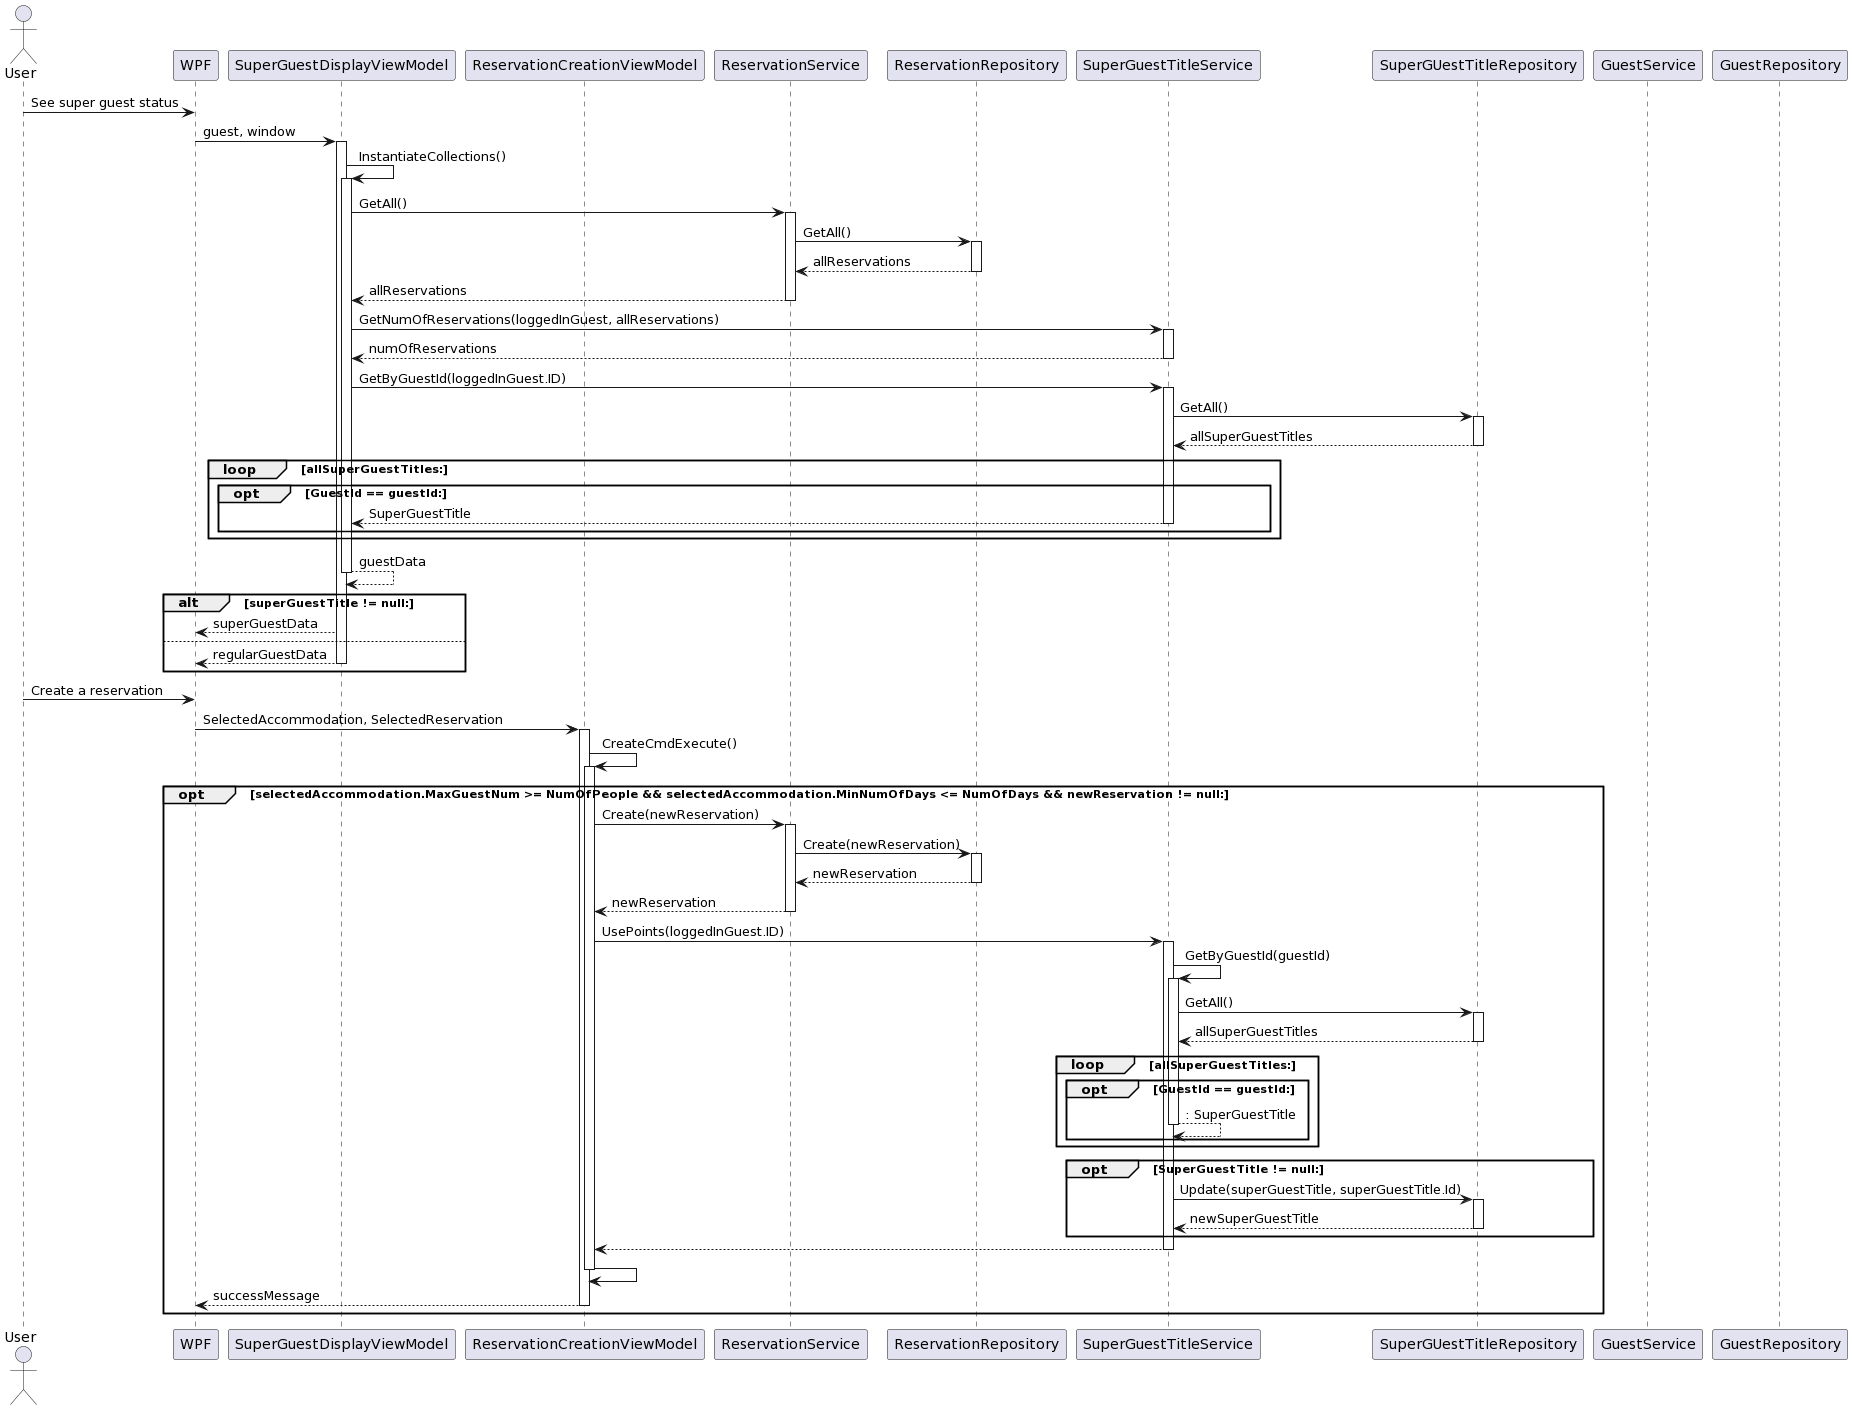

The diagram above was rendered by PlantUML. Its source (embedded in the PNG):
@startuml
Actor User as U
Participant WPF as W
Participant SuperGuestDisplayViewModel as SGDVM
Participant ReservationCreationViewModel as RCVM
Participant ReservationService as RS
Participant ReservationRepository as RR
Participant SuperGuestTitleService as SGTS
Participant SuperGUestTitleRepository as SGTR
Participant GuestService as GS
Participant GuestRepository as GR

U -> W: See super guest status
W -> SGDVM++: guest, window

SGDVM -> SGDVM++: InstantiateCollections()
SGDVM -> RS++: GetAll()
RS -> RR++: GetAll()
RR --> RS--: allReservations
RS --> SGDVM--: allReservations
SGDVM -> SGTS++: GetNumOfReservations(loggedInGuest, allReservations)
SGTS --> SGDVM--: numOfReservations
SGDVM -> SGTS++: GetByGuestId(loggedInGuest.ID)
SGTS -> SGTR++: GetAll()
SGTR --> SGTS--: allSuperGuestTitles
loop allSuperGuestTitles: 
     opt GuestId == guestId:
        SGTS --> SGDVM--: SuperGuestTitle
     end
end
return guestData
alt superGuestTitle != null:
     SGDVM --> W: superGuestData
else 
     SGDVM --> W--: regularGuestData
end

U -> W: Create a reservation
W -> RCVM++: SelectedAccommodation, SelectedReservation
RCVM -> RCVM++: CreateCmdExecute()
opt selectedAccommodation.MaxGuestNum >= NumOfPeople && selectedAccommodation.MinNumOfDays <= NumOfDays && newReservation != null:
RCVM -> RS++: Create(newReservation)
RS -> RR++: Create(newReservation)
RR --> RS--: newReservation
RS --> RCVM--: newReservation 
RCVM -> SGTS++: UsePoints(loggedInGuest.ID)
SGTS -> SGTS++: GetByGuestId(guestId)
SGTS -> SGTR++: GetAll()
SGTR --> SGTS--: allSuperGuestTitles
loop allSuperGuestTitles: 
     opt GuestId == guestId:
        return: SuperGuestTitle
     end
end
opt SuperGuestTitle != null:
     SGTS -> SGTR++: Update(superGuestTitle, superGuestTitle.Id)
     SGTR --> SGTS--: newSuperGuestTitle
end
SGTS --> RCVM--
RCVM -> RCVM--
RCVM --> W--: successMessage
end
@enduml